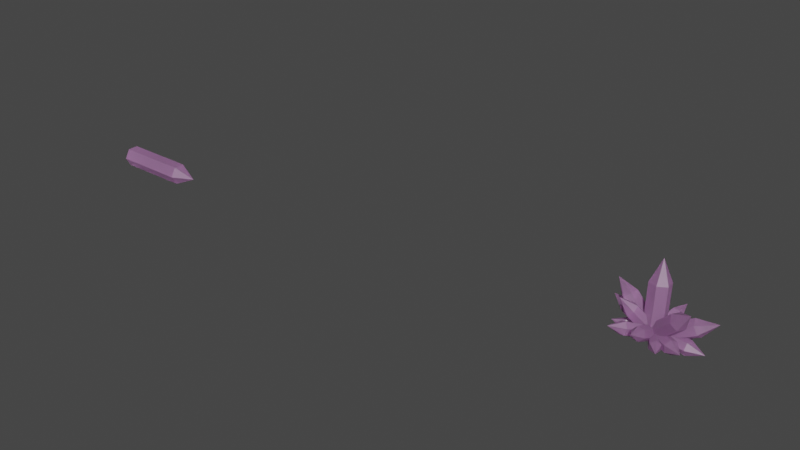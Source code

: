 # Source: blend.blend  (saved by Blender 3.6.13; exported with 4.5.12 LTS)
import bpy
from mathutils import Matrix  # noqa: F401  (used for matrix-valued properties, if any)

bpy.ops.wm.read_factory_settings(use_empty=True)
scene = bpy.context.scene
scene.name = 'Scene'

# ---- collections
col_collection = bpy.data.collections.new('Collection'); scene.collection.children.link(col_collection)

# ---- materials (node trees are filled in below, after node groups)
mat_crystal_001 = bpy.data.materials.new('crystal.001')
mat_crystal_001.surface_render_method = 'BLENDED'
mat_crystal_001.blend_method = 'BLEND'
mat_crystal_001.use_backface_culling = True
mat_crystal_002 = bpy.data.materials.new('crystal.002')
mat_crystal_002.surface_render_method = 'BLENDED'
mat_crystal_002.blend_method = 'BLEND'
mat_crystal_002.use_backface_culling = True

# ---- material node trees
mat_crystal_001.use_nodes = True; mat_crystal_001.node_tree.nodes.clear()
_N = mat_crystal_001.node_tree.nodes; _L = mat_crystal_001.node_tree.links
n0 = _N.new('ShaderNodeBsdfPrincipled'); n0.name = '原理化BSDF'; n0.location = (10, 300)
n0.distribution = 'GGX'
n0.subsurface_method = 'RANDOM_WALK_SKIN'
n0.inputs[0].default_value = (1.0, 0.5006, 1.0, 1.0)
n0.inputs[3].default_value = 2.0
n0.inputs[18].default_value = 0.8113
n0.inputs[27].default_value = (0.0, 0.0, 0.0, 1.0)
n0.inputs[28].default_value = 1.0
n1 = _N.new('ShaderNodeOutputMaterial'); n1.name = '材质输出'; n1.location = (300, 300)
_L.new(n0.outputs[0], n1.inputs[0])
n1.is_active_output = True
mat_crystal_002.use_nodes = True; mat_crystal_002.node_tree.nodes.clear()
_N = mat_crystal_002.node_tree.nodes; _L = mat_crystal_002.node_tree.links
n0 = _N.new('ShaderNodeBsdfPrincipled'); n0.name = '原理化BSDF'; n0.location = (10, 300)
n0.distribution = 'GGX'
n0.subsurface_method = 'RANDOM_WALK_SKIN'
n0.inputs[0].default_value = (1.0, 0.5006, 1.0, 1.0)
n0.inputs[3].default_value = 2.0
n0.inputs[18].default_value = 0.8113
n0.inputs[27].default_value = (0.5361, 0.236, 0.6469, 1.0)
n1 = _N.new('ShaderNodeOutputMaterial'); n1.name = '材质输出'; n1.location = (300, 300)
_L.new(n0.outputs[0], n1.inputs[0])
n1.is_active_output = True

# ---- world
world_world = bpy.data.worlds.new('World'); scene.world = world_world
world_world.use_nodes = True; world_world.node_tree.nodes.clear()
_N = world_world.node_tree.nodes; _L = world_world.node_tree.links
n0 = _N.new('ShaderNodeOutputWorld'); n0.name = 'World Output'; n0.location = (300, 300)
n1 = _N.new('ShaderNodeBackground'); n1.name = 'Background'; n1.location = (10, 300)
n1.inputs[0].default_value = (0.05088, 0.05088, 0.05088, 1.0)
_L.new(n1.outputs[0], n0.inputs[0])
n0.is_active_output = True
world_world.color = (0.05088, 0.05088, 0.05088)
world_world.use_sun_shadow = False
world_world.sun_shadow_jitter_overblur = 0.0

# ---- meshes
me_002 = bpy.data.meshes.new('柱体.002')
me_002.from_pydata([(0.1181, 0.0968, -0.04082), (0.4641, -0.5555, -0.01952), (0.01119, 0.03706, -0.1332), (0.3571, -0.6153, -0.1119), (-0.1144, -0.02761, -0.0734), (0.2315, -0.6799, -0.05209), (-0.1331, -0.03255, 0.07882), (0.2128, -0.6849, 0.1001), (-0.02617, 0.02719, 0.1712), (0.3198, -0.6251, 0.1925), (0.09946, 0.09186, 0.1114), (0.4454, -0.5605, 0.1327), (0.4985, -0.9221, 0.05016), (-0.03417, -0.1678, 0.03092), (0.7467, -0.2744, 0.3154), (-0.06302, -0.04891, 0.1547), (0.7178, -0.1555, 0.4391), (-0.02886, 0.1189, 0.1238), (0.752, 0.01236, 0.4082), (0.03417, 0.1678, -0.03092), (0.815, 0.06128, 0.2535), (0.06302, 0.04891, -0.1547), (0.8439, -0.05764, 0.1298), (0.02886, -0.1189, -0.1238), (0.8097, -0.2255, 0.1607), (1.142, -0.1559, 0.4161), (-0.1318, 0.06052, -0.09351), (0.2338, 0.7442, 0.1284), (0.01394, 0.001144, -0.1508), (0.3796, 0.6848, 0.07107), (0.1148, -0.08578, -0.04911), (0.4804, 0.5979, 0.1728), (0.06979, -0.1133, 0.1099), (0.4354, 0.5704, 0.3318), (-0.076, -0.05396, 0.1672), (0.2896, 0.6297, 0.3891), (-0.1768, 0.03296, 0.06549), (0.1888, 0.7167, 0.2874), (0.5038, 0.9737, 0.3328), (-0.1648, -0.04391, -0.02363), (-0.2385, 0.7051, 0.26), (-0.05728, 0.01051, -0.1394), (-0.131, 0.7596, 0.1443), (0.1064, 0.01409, -0.1063), (0.03269, 0.7631, 0.1774), (0.1627, -0.03676, 0.04263), (0.08893, 0.7123, 0.3263), (0.0552, -0.09118, 0.1584), (-0.01856, 0.6579, 0.4421), (-0.1085, -0.09476, 0.1253), (-0.1823, 0.6543, 0.4089), (-0.1089, 1.055, 0.4244), (-0.0901, -0.09509, -0.06317), (-0.4838, 0.4574, -0.02334), (0.01075, -0.01872, -0.1258), (-0.3829, 0.5337, -0.08596), (0.1091, 0.04576, -0.04776), (-0.2845, 0.5982, -0.007939), (0.1067, 0.03387, 0.09286), (-0.287, 0.5863, 0.1327), (0.005825, -0.04251, 0.1555), (-0.3878, 0.5099, 0.1953), (-0.09256, -0.107, 0.07746), (-0.4862, 0.4455, 0.1173), (-0.5675, 0.7775, 0.0731), (-0.08606, 0.1005, 0.03117), (0.4756, 0.3844, 0.1176), (-0.0483, 0.06249, -0.0894), (0.5133, 0.3463, -0.003008), (0.01276, -0.05329, -0.106), (0.5744, 0.2306, -0.01957), (0.03607, -0.1311, -0.001954), (0.5977, 0.1528, 0.08444), (-0.00169, -0.09304, 0.1186), (0.5599, 0.1908, 0.205), (-0.06276, 0.02274, 0.1352), (0.4989, 0.3066, 0.2216), (0.7965, 0.3999, 0.141), (-0.06013, -0.1562, -0.05256), (-0.7584, 0.2609, 0.04888), (0.0003948, -0.03098, -0.1508), (-0.6979, 0.3861, -0.04935), (0.08737, 0.09761, -0.08086), (-0.6109, 0.5147, 0.02059), (0.1138, 0.101, 0.08731), (-0.5845, 0.5181, 0.1888), (0.05329, -0.02423, 0.1855), (-0.645, 0.3929, 0.287), (-0.03368, -0.1528, 0.1156), (-0.732, 0.2643, 0.2171), (-0.9946, 0.5825, 0.1658), (0.08473, -0.09162, -0.0004716), (-0.4133, -0.3948, -0.00574), (0.04639, -0.02698, -0.09546), (-0.4516, -0.3302, -0.1007), (-0.01606, 0.0753, -0.07787), (-0.5141, -0.2279, -0.08314), (-0.04017, 0.1129, 0.03469), (-0.5382, -0.1902, 0.02942), (-0.001825, 0.04831, 0.1297), (-0.4999, -0.2549, 0.1244), (0.06062, -0.05397, 0.1121), (-0.4374, -0.3571, 0.1068), (-0.7062, -0.4328, 0.009404), (0.08232, 0.1344, 0.01287), (0.6126, -0.3716, 0.105), (0.03835, 0.06469, -0.1166), (0.5686, -0.4413, -0.02441), (-0.06796, -0.04587, -0.1119), (0.4623, -0.5518, -0.01974), (-0.1303, -0.08675, 0.0222), (0.3999, -0.5927, 0.1144), (-0.08631, -0.01709, 0.1517), (0.4439, -0.523, 0.2438), (0.01999, 0.09347, 0.147), (0.5502, -0.4125, 0.2392), (0.7516, -0.7163, 0.1524), (0.03963, 0.08145, 0.1296), (-0.04912, -0.5981, 0.4053), (0.1344, 0.02567, 0.02261), (0.0457, -0.6539, 0.2983), (0.07861, -0.02174, -0.1122), (-0.01013, -0.7013, 0.1635), (-0.07205, -0.01337, -0.1401), (-0.1608, -0.6929, 0.1356), (-0.1669, 0.04241, -0.03312), (-0.2556, -0.6371, 0.2426), (-0.111, 0.08982, 0.1017), (-0.1998, -0.5897, 0.3774), (-0.146, -0.9599, 0.398), (0.09353, -0.03297, 0.07722), (-0.2073, -0.5358, 0.03749), (0.09758, -0.02577, -0.0445), (-0.2032, -0.5286, -0.08422), (0.008931, 0.03206, -0.1052), (-0.2919, -0.4708, -0.1449), (-0.08376, 0.08269, -0.04411), (-0.3846, -0.4201, -0.08383), (-0.0878, 0.07549, 0.07761), (-0.3886, -0.4273, 0.03788), (0.0008453, 0.01766, 0.1383), (-0.3, -0.4851, 0.09854), (-0.4351, -0.7106, -0.04155), (-0.1812, -0.1701, -0.0001476), (-0.238, 0.07188, 0.0003079), (-0.1803, -0.1722, 1.196), (0.05673, -0.242, -0.0004555), (0.238, -0.07188, -0.0003079), (0.05766, -0.244, 1.196), (0.2389, -0.07391, 1.196), (0.001367, -0.002974, 1.75), (0.1822, 0.1681, 1.197), (-0.05579, 0.24, 1.197), (-0.237, 0.06984, 1.197), (-0.05673, 0.242, 0.0004555), (0.1812, 0.1701, 0.0001475), (-0.08136, -0.196, 0.0005192), (-0.1553, -0.05076, -0.1354), (-0.7771, 0.09467, 0.6898), (0.07397, -0.1452, 0.1359), (0.1553, 0.05076, 0.1354), (-0.6218, 0.1454, 0.8252), (-0.5405, 0.3414, 0.8246), (-1.018, 0.4252, 1.008), (-0.6144, 0.4867, 0.6887), (-0.7697, 0.4359, 0.5534), (-0.8511, 0.2399, 0.5539), (-0.07397, 0.1452, -0.1359), (0.08136, 0.196, -0.0005192), (-0.06584, -0.1946, 0.0002706), (-0.1671, -0.06835, 0.1181), (0.6529, -0.2173, 0.6422), (0.06004, -0.1233, -0.1381), (0.08463, 0.0744, -0.1587), (0.7788, -0.146, 0.5038), (0.8034, 0.05168, 0.4833), (1.01, -0.03021, 0.9187), (0.7021, 0.178, 0.6011), (0.5762, 0.1066, 0.7395), (0.5516, -0.09107, 0.7601), (-0.1425, 0.1293, 0.09759), (-0.01665, 0.2007, -0.04081), (-0.1574, -0.09224, 0.05916), (-0.1689, 0.05315, -0.03581), (0.2427, 0.3321, 0.6606), (-0.01965, -0.1971, 0.04149), (0.1067, -0.1566, -0.07115), (0.3805, 0.2273, 0.643), (0.5068, 0.2678, 0.5303), (0.5542, 0.5691, 0.8263), (0.4954, 0.4132, 0.4354), (0.3576, 0.5181, 0.453), (0.2313, 0.4775, 0.5657), (-0.04254, 0.09368, -0.1485), (0.09524, -0.01118, -0.1661), (0.0801, -0.1757, 0.08809), (-0.01434, -0.1857, -0.1017), (-0.8163, -0.3559, 0.5437), (0.09443, 0.01004, 0.1898), (0.01434, 0.1857, 0.1017), (-0.802, -0.1702, 0.6454), (-0.8821, 0.005442, 0.5573), (-1.311, -0.2637, 0.6664), (-0.9765, -0.004602, 0.3675), (-0.9909, -0.1903, 0.2658), (-0.9108, -0.366, 0.3539), (-0.09443, -0.01004, -0.1898), (-0.0801, 0.1757, -0.08809), (-0.02508, -0.1771, 0.04313), (-0.02274, -0.09053, -0.108), (-0.8633, -0.1567, 0.0419), (-0.02316, -0.08958, 0.1937), (-0.01891, 0.08453, 0.1932), (-0.8614, -0.06914, 0.1925), (-0.8571, 0.105, 0.1919), (-1.247, 0.02691, 0.04079), (-0.8548, 0.1916, 0.04082), (-0.8567, 0.104, -0.1097), (-0.861, -0.07008, -0.1092), (-0.0185, 0.08359, -0.1085), (-0.01658, 0.1711, 0.04205)], [], [(0, 1, 3, 2), (2, 3, 5, 4), (4, 5, 7, 6), (6, 7, 9, 8), (9, 7, 12), (8, 9, 11, 10), (10, 11, 1, 0), (0, 2, 4, 6, 8, 10), (5, 12, 7), (1, 11, 12), (3, 1, 12), (11, 9, 12), (5, 3, 12), (13, 14, 16, 15), (15, 16, 18, 17), (17, 18, 20, 19), (19, 20, 22, 21), (22, 20, 25), (21, 22, 24, 23), (23, 24, 14, 13), (13, 15, 17, 19, 21, 23), (18, 25, 20), (14, 24, 25), (16, 14, 25), (24, 22, 25), (18, 16, 25), (26, 27, 29, 28), (28, 29, 31, 30), (30, 31, 33, 32), (32, 33, 35, 34), (35, 33, 38), (34, 35, 37, 36), (36, 37, 27, 26), (26, 28, 30, 32, 34, 36), (31, 38, 33), (27, 37, 38), (29, 27, 38), (37, 35, 38), (31, 29, 38), (39, 40, 42, 41), (41, 42, 44, 43), (43, 44, 46, 45), (45, 46, 48, 47), (48, 46, 51), (47, 48, 50, 49), (49, 50, 40, 39), (39, 41, 43, 45, 47, 49), (44, 51, 46), (40, 50, 51), (42, 40, 51), (50, 48, 51), (44, 42, 51), (52, 53, 55, 54), (54, 55, 57, 56), (56, 57, 59, 58), (58, 59, 61, 60), (61, 59, 64), (60, 61, 63, 62), (62, 63, 53, 52), (52, 54, 56, 58, 60, 62), (57, 64, 59), (53, 63, 64), (55, 53, 64), (63, 61, 64), (57, 55, 64), (65, 66, 68, 67), (67, 68, 70, 69), (69, 70, 72, 71), (71, 72, 74, 73), (74, 72, 77), (73, 74, 76, 75), (75, 76, 66, 65), (65, 67, 69, 71, 73, 75), (70, 77, 72), (66, 76, 77), (68, 66, 77), (76, 74, 77), (70, 68, 77), (78, 79, 81, 80), (80, 81, 83, 82), (82, 83, 85, 84), (84, 85, 87, 86), (87, 85, 90), (86, 87, 89, 88), (88, 89, 79, 78), (78, 80, 82, 84, 86, 88), (83, 90, 85), (79, 89, 90), (81, 79, 90), (89, 87, 90), (83, 81, 90), (91, 92, 94, 93), (93, 94, 96, 95), (95, 96, 98, 97), (97, 98, 100, 99), (100, 98, 103), (99, 100, 102, 101), (101, 102, 92, 91), (91, 93, 95, 97, 99, 101), (96, 103, 98), (92, 102, 103), (94, 92, 103), (102, 100, 103), (96, 94, 103), (104, 105, 107, 106), (106, 107, 109, 108), (108, 109, 111, 110), (110, 111, 113, 112), (113, 111, 116), (112, 113, 115, 114), (114, 115, 105, 104), (104, 106, 108, 110, 112, 114), (109, 116, 111), (105, 115, 116), (107, 105, 116), (115, 113, 116), (109, 107, 116), (117, 118, 120, 119), (119, 120, 122, 121), (121, 122, 124, 123), (123, 124, 126, 125), (126, 124, 129), (125, 126, 128, 127), (127, 128, 118, 117), (117, 119, 121, 123, 125, 127), (122, 129, 124), (118, 128, 129), (120, 118, 129), (128, 126, 129), (122, 120, 129), (130, 131, 133, 132), (132, 133, 135, 134), (134, 135, 137, 136), (136, 137, 139, 138), (139, 137, 142), (138, 139, 141, 140), (140, 141, 131, 130), (130, 132, 134, 136, 138, 140), (135, 142, 137), (131, 141, 142), (133, 131, 142), (141, 139, 142), (135, 133, 142), (143, 144, 154, 155, 147, 146), (143, 145, 153, 144), (146, 148, 145, 143), (147, 149, 148, 146), (148, 149, 150), (145, 148, 150), (152, 150, 151), (149, 151, 150), (153, 145, 150), (152, 153, 150), (144, 153, 152, 154), (154, 152, 151, 155), (155, 151, 149, 147), (156, 157, 167, 168, 160, 159), (156, 158, 166, 157), (159, 161, 158, 156), (160, 162, 161, 159), (161, 162, 163), (158, 161, 163), (165, 163, 164), (162, 164, 163), (166, 158, 163), (165, 166, 163), (157, 166, 165, 167), (167, 165, 164, 168), (168, 164, 162, 160), (169, 170, 180, 181, 173, 172), (169, 171, 179, 170), (172, 174, 171, 169), (173, 175, 174, 172), (174, 175, 176), (171, 174, 176), (178, 176, 177), (175, 177, 176), (179, 171, 176), (178, 179, 176), (170, 179, 178, 180), (180, 178, 177, 181), (181, 177, 175, 173), (182, 183, 193, 194, 186, 185), (182, 184, 192, 183), (185, 187, 184, 182), (186, 188, 187, 185), (187, 188, 189), (184, 187, 189), (191, 189, 190), (188, 190, 189), (192, 184, 189), (191, 192, 189), (183, 192, 191, 193), (193, 191, 190, 194), (194, 190, 188, 186), (195, 196, 206, 207, 199, 198), (195, 197, 205, 196), (198, 200, 197, 195), (199, 201, 200, 198), (200, 201, 202), (197, 200, 202), (204, 202, 203), (201, 203, 202), (205, 197, 202), (204, 205, 202), (196, 205, 204, 206), (206, 204, 203, 207), (207, 203, 201, 199), (208, 209, 219, 220, 212, 211), (208, 210, 218, 209), (211, 213, 210, 208), (212, 214, 213, 211), (213, 214, 215), (210, 213, 215), (217, 215, 216), (214, 216, 215), (218, 210, 215), (217, 218, 215), (209, 218, 217, 219), (219, 217, 216, 220), (220, 216, 214, 212)])
_uv = me_002.uv_layers.new(name='UV 贴图')
_uv.uv.foreach_set('vector', [1.0, 0.5, 1.0, 1.0, 0.8333, 1.0, 0.8333, 0.5, 0.8333, 0.5, 0.8333, 1.0, 0.6667, 1.0, 0.6667, 0.5, 0.6667, 0.5, 0.6667, 1.0, 0.5, 1.0, 0.5, 0.5, 0.5, 0.5, 0.5, 1.0, 0.3333, 1.0, 0.3333, 0.5, 0.04215, 0.13, 0.25, 0.01, 0.25, 0.25, 0.3333, 0.5, 0.3333, 1.0, 0.1667, 1.0, 0.1667, 0.5, 0.1667, 0.5, 0.1667, 1.0, -8.941e-08, 1.0, -8.941e-08, 0.5, 0.75, 0.49, 0.9578, 0.37, 0.9578, 0.13, 0.75, 0.01, 0.5422, 0.13, 0.5422, 0.37, 0.4578, 0.13, 0.25, 0.25, 0.25, 0.01, 0.25, 0.49, 0.04215, 0.37, 0.25, 0.25, 0.4578, 0.37, 0.25, 0.49, 0.25, 0.25, 0.04215, 0.37, 0.04215, 0.13, 0.25, 0.25, 0.4578, 0.13, 0.4578, 0.37, 0.25, 0.25, 1.0, 0.5, 1.0, 1.0, 0.8333, 1.0, 0.8333, 0.5, 0.8333, 0.5, 0.8333, 1.0, 0.6667, 1.0, 0.6667, 0.5, 0.6667, 0.5, 0.6667, 1.0, 0.5, 1.0, 0.5, 0.5, 0.5, 0.5, 0.5, 1.0, 0.3333, 1.0, 0.3333, 0.5, 0.04215, 0.13, 0.25, 0.01, 0.25, 0.25, 0.3333, 0.5, 0.3333, 1.0, 0.1667, 1.0, 0.1667, 0.5, 0.1667, 0.5, 0.1667, 1.0, -8.941e-08, 1.0, -8.941e-08, 0.5, 0.75, 0.49, 0.9578, 0.37, 0.9578, 0.13, 0.75, 0.01, 0.5422, 0.13, 0.5422, 0.37, 0.4578, 0.13, 0.25, 0.25, 0.25, 0.01, 0.25, 0.49, 0.04215, 0.37, 0.25, 0.25, 0.4578, 0.37, 0.25, 0.49, 0.25, 0.25, 0.04215, 0.37, 0.04215, 0.13, 0.25, 0.25, 0.4578, 0.13, 0.4578, 0.37, 0.25, 0.25, 1.0, 0.5, 1.0, 1.0, 0.8333, 1.0, 0.8333, 0.5, 0.8333, 0.5, 0.8333, 1.0, 0.6667, 1.0, 0.6667, 0.5, 0.6667, 0.5, 0.6667, 1.0, 0.5, 1.0, 0.5, 0.5, 0.5, 0.5, 0.5, 1.0, 0.3333, 1.0, 0.3333, 0.5, 0.04215, 0.13, 0.25, 0.01, 0.25, 0.25, 0.3333, 0.5, 0.3333, 1.0, 0.1667, 1.0, 0.1667, 0.5, 0.1667, 0.5, 0.1667, 1.0, -8.941e-08, 1.0, -8.941e-08, 0.5, 0.75, 0.49, 0.9578, 0.37, 0.9578, 0.13, 0.75, 0.01, 0.5422, 0.13, 0.5422, 0.37, 0.4578, 0.13, 0.25, 0.25, 0.25, 0.01, 0.25, 0.49, 0.04215, 0.37, 0.25, 0.25, 0.4578, 0.37, 0.25, 0.49, 0.25, 0.25, 0.04215, 0.37, 0.04215, 0.13, 0.25, 0.25, 0.4578, 0.13, 0.4578, 0.37, 0.25, 0.25, 1.0, 0.5, 1.0, 1.0, 0.8333, 1.0, 0.8333, 0.5, 0.8333, 0.5, 0.8333, 1.0, 0.6667, 1.0, 0.6667, 0.5, 0.6667, 0.5, 0.6667, 1.0, 0.5, 1.0, 0.5, 0.5, 0.5, 0.5, 0.5, 1.0, 0.3333, 1.0, 0.3333, 0.5, 0.04215, 0.13, 0.25, 0.01, 0.25, 0.25, 0.3333, 0.5, 0.3333, 1.0, 0.1667, 1.0, 0.1667, 0.5, 0.1667, 0.5, 0.1667, 1.0, -8.941e-08, 1.0, -8.941e-08, 0.5, 0.75, 0.49, 0.9578, 0.37, 0.9578, 0.13, 0.75, 0.01, 0.5422, 0.13, 0.5422, 0.37, 0.4578, 0.13, 0.25, 0.25, 0.25, 0.01, 0.25, 0.49, 0.04215, 0.37, 0.25, 0.25, 0.4578, 0.37, 0.25, 0.49, 0.25, 0.25, 0.04215, 0.37, 0.04215, 0.13, 0.25, 0.25, 0.4578, 0.13, 0.4578, 0.37, 0.25, 0.25, 1.0, 0.5, 1.0, 1.0, 0.8333, 1.0, 0.8333, 0.5, 0.8333, 0.5, 0.8333, 1.0, 0.6667, 1.0, 0.6667, 0.5, 0.6667, 0.5, 0.6667, 1.0, 0.5, 1.0, 0.5, 0.5, 0.5, 0.5, 0.5, 1.0, 0.3333, 1.0, 0.3333, 0.5, 0.04215, 0.13, 0.25, 0.01, 0.25, 0.25, 0.3333, 0.5, 0.3333, 1.0, 0.1667, 1.0, 0.1667, 0.5, 0.1667, 0.5, 0.1667, 1.0, -8.941e-08, 1.0, -8.941e-08, 0.5, 0.75, 0.49, 0.9578, 0.37, 0.9578, 0.13, 0.75, 0.01, 0.5422, 0.13, 0.5422, 0.37, 0.4578, 0.13, 0.25, 0.25, 0.25, 0.01, 0.25, 0.49, 0.04215, 0.37, 0.25, 0.25, 0.4578, 0.37, 0.25, 0.49, 0.25, 0.25, 0.04215, 0.37, 0.04215, 0.13, 0.25, 0.25, 0.4578, 0.13, 0.4578, 0.37, 0.25, 0.25, 1.0, 0.5, 1.0, 1.0, 0.8333, 1.0, 0.8333, 0.5, 0.8333, 0.5, 0.8333, 1.0, 0.6667, 1.0, 0.6667, 0.5, 0.6667, 0.5, 0.6667, 1.0, 0.5, 1.0, 0.5, 0.5, 0.5, 0.5, 0.5, 1.0, 0.3333, 1.0, 0.3333, 0.5, 0.04215, 0.13, 0.25, 0.01, 0.25, 0.25, 0.3333, 0.5, 0.3333, 1.0, 0.1667, 1.0, 0.1667, 0.5, 0.1667, 0.5, 0.1667, 1.0, -8.941e-08, 1.0, -8.941e-08, 0.5, 0.75, 0.49, 0.9578, 0.37, 0.9578, 0.13, 0.75, 0.01, 0.5422, 0.13, 0.5422, 0.37, 0.4578, 0.13, 0.25, 0.25, 0.25, 0.01, 0.25, 0.49, 0.04215, 0.37, 0.25, 0.25, 0.4578, 0.37, 0.25, 0.49, 0.25, 0.25, 0.04215, 0.37, 0.04215, 0.13, 0.25, 0.25, 0.4578, 0.13, 0.4578, 0.37, 0.25, 0.25, 1.0, 0.5, 1.0, 1.0, 0.8333, 1.0, 0.8333, 0.5, 0.8333, 0.5, 0.8333, 1.0, 0.6667, 1.0, 0.6667, 0.5, 0.6667, 0.5, 0.6667, 1.0, 0.5, 1.0, 0.5, 0.5, 0.5, 0.5, 0.5, 1.0, 0.3333, 1.0, 0.3333, 0.5, 0.04215, 0.13, 0.25, 0.01, 0.25, 0.25, 0.3333, 0.5, 0.3333, 1.0, 0.1667, 1.0, 0.1667, 0.5, 0.1667, 0.5, 0.1667, 1.0, -8.941e-08, 1.0, -8.941e-08, 0.5, 0.75, 0.49, 0.9578, 0.37, 0.9578, 0.13, 0.75, 0.01, 0.5422, 0.13, 0.5422, 0.37, 0.4578, 0.13, 0.25, 0.25, 0.25, 0.01, 0.25, 0.49, 0.04215, 0.37, 0.25, 0.25, 0.4578, 0.37, 0.25, 0.49, 0.25, 0.25, 0.04215, 0.37, 0.04215, 0.13, 0.25, 0.25, 0.4578, 0.13, 0.4578, 0.37, 0.25, 0.25, 1.0, 0.5, 1.0, 1.0, 0.8333, 1.0, 0.8333, 0.5, 0.8333, 0.5, 0.8333, 1.0, 0.6667, 1.0, 0.6667, 0.5, 0.6667, 0.5, 0.6667, 1.0, 0.5, 1.0, 0.5, 0.5, 0.5, 0.5, 0.5, 1.0, 0.3333, 1.0, 0.3333, 0.5, 0.04215, 0.13, 0.25, 0.01, 0.25, 0.25, 0.3333, 0.5, 0.3333, 1.0, 0.1667, 1.0, 0.1667, 0.5, 0.1667, 0.5, 0.1667, 1.0, -8.941e-08, 1.0, -8.941e-08, 0.5, 0.75, 0.49, 0.9578, 0.37, 0.9578, 0.13, 0.75, 0.01, 0.5422, 0.13, 0.5422, 0.37, 0.4578, 0.13, 0.25, 0.25, 0.25, 0.01, 0.25, 0.49, 0.04215, 0.37, 0.25, 0.25, 0.4578, 0.37, 0.25, 0.49, 0.25, 0.25, 0.04215, 0.37, 0.04215, 0.13, 0.25, 0.25, 0.4578, 0.13, 0.4578, 0.37, 0.25, 0.25, 1.0, 0.5, 1.0, 1.0, 0.8333, 1.0, 0.8333, 0.5, 0.8333, 0.5, 0.8333, 1.0, 0.6667, 1.0, 0.6667, 0.5, 0.6667, 0.5, 0.6667, 1.0, 0.5, 1.0, 0.5, 0.5, 0.5, 0.5, 0.5, 1.0, 0.3333, 1.0, 0.3333, 0.5, 0.04215, 0.13, 0.25, 0.01, 0.25, 0.25, 0.3333, 0.5, 0.3333, 1.0, 0.1667, 1.0, 0.1667, 0.5, 0.1667, 0.5, 0.1667, 1.0, -8.941e-08, 1.0, -8.941e-08, 0.5, 0.75, 0.49, 0.9578, 0.37, 0.9578, 0.13, 0.75, 0.01, 0.5422, 0.13, 0.5422, 0.37, 0.4578, 0.13, 0.25, 0.25, 0.25, 0.01, 0.25, 0.49, 0.04215, 0.37, 0.25, 0.25, 0.4578, 0.37, 0.25, 0.49, 0.25, 0.25, 0.04215, 0.37, 0.04215, 0.13, 0.25, 0.25, 0.4578, 0.13, 0.4578, 0.37, 0.25, 0.25, 1.0, 0.5, 1.0, 1.0, 0.8333, 1.0, 0.8333, 0.5, 0.8333, 0.5, 0.8333, 1.0, 0.6667, 1.0, 0.6667, 0.5, 0.6667, 0.5, 0.6667, 1.0, 0.5, 1.0, 0.5, 0.5, 0.5, 0.5, 0.5, 1.0, 0.3333, 1.0, 0.3333, 0.5, 0.04215, 0.13, 0.25, 0.01, 0.25, 0.25, 0.3333, 0.5, 0.3333, 1.0, 0.1667, 1.0, 0.1667, 0.5, 0.1667, 0.5, 0.1667, 1.0, -8.941e-08, 1.0, -8.941e-08, 0.5, 0.75, 0.49, 0.9578, 0.37, 0.9578, 0.13, 0.75, 0.01, 0.5422, 0.13, 0.5422, 0.37, 0.4578, 0.13, 0.25, 0.25, 0.25, 0.01, 0.25, 0.49, 0.04215, 0.37, 0.25, 0.25, 0.4578, 0.37, 0.25, 0.49, 0.25, 0.25, 0.04215, 0.37, 0.04215, 0.13, 0.25, 0.25, 0.4578, 0.13, 0.4578, 0.37, 0.25, 0.25, 1.0, 0.5, 1.0, 1.0, 0.8333, 1.0, 0.8333, 0.5, 0.8333, 0.5, 0.8333, 1.0, 0.6667, 1.0, 0.6667, 0.5, 0.6667, 0.5, 0.6667, 1.0, 0.5, 1.0, 0.5, 0.5, 0.5, 0.5, 0.5, 1.0, 0.3333, 1.0, 0.3333, 0.5, 0.04215, 0.13, 0.25, 0.01, 0.25, 0.25, 0.3333, 0.5, 0.3333, 1.0, 0.1667, 1.0, 0.1667, 0.5, 0.1667, 0.5, 0.1667, 1.0, -8.941e-08, 1.0, -8.941e-08, 0.5, 0.75, 0.49, 0.9578, 0.37, 0.9578, 0.13, 0.75, 0.01, 0.5422, 0.13, 0.5422, 0.37, 0.4578, 0.13, 0.25, 0.25, 0.25, 0.01, 0.25, 0.49, 0.04215, 0.37, 0.25, 0.25, 0.4578, 0.37, 0.25, 0.49, 0.25, 0.25, 0.04215, 0.37, 0.04215, 0.13, 0.25, 0.25, 0.4578, 0.13, 0.4578, 0.37, 0.25, 0.25, 0.75, 0.49, 0.9578, 0.37, 0.9578, 0.13, 0.75, 0.01, 0.5422, 0.13, 0.5422, 0.37, 1.0, 0.5, 1.0, 1.0, 0.8333, 1.0, 0.8333, 0.5, 0.1667, 0.5, 0.1667, 1.0, -8.941e-08, 1.0, -8.941e-08, 0.5, 0.3333, 0.5, 0.3333, 1.0, 0.1667, 1.0, 0.1667, 0.5, 0.04215, 0.37, 0.04215, 0.13, 0.25, 0.25, 0.25, 0.49, 0.04215, 0.37, 0.25, 0.25, 0.4578, 0.13, 0.25, 0.25, 0.25, 0.01, 0.04215, 0.13, 0.25, 0.01, 0.25, 0.25, 0.4578, 0.37, 0.25, 0.49, 0.25, 0.25, 0.4578, 0.13, 0.4578, 0.37, 0.25, 0.25, 0.8333, 0.5, 0.8333, 1.0, 0.6667, 1.0, 0.6667, 0.5, 0.6667, 0.5, 0.6667, 1.0, 0.5, 1.0, 0.5, 0.5, 0.5, 0.5, 0.5, 1.0, 0.3333, 1.0, 0.3333, 0.5, 0.75, 0.49, 0.9578, 0.37, 0.9578, 0.13, 0.75, 0.01, 0.5422, 0.13, 0.5422, 0.37, 1.0, 0.5, 1.0, 1.0, 0.8333, 1.0, 0.8333, 0.5, 0.1667, 0.5, 0.1667, 1.0, -8.941e-08, 1.0, -8.941e-08, 0.5, 0.3333, 0.5, 0.3333, 1.0, 0.1667, 1.0, 0.1667, 0.5, 0.04215, 0.37, 0.04215, 0.13, 0.25, 0.25, 0.25, 0.49, 0.04215, 0.37, 0.25, 0.25, 0.4578, 0.13, 0.25, 0.25, 0.25, 0.01, 0.04215, 0.13, 0.25, 0.01, 0.25, 0.25, 0.4578, 0.37, 0.25, 0.49, 0.25, 0.25, 0.4578, 0.13, 0.4578, 0.37, 0.25, 0.25, 0.8333, 0.5, 0.8333, 1.0, 0.6667, 1.0, 0.6667, 0.5, 0.6667, 0.5, 0.6667, 1.0, 0.5, 1.0, 0.5, 0.5, 0.5, 0.5, 0.5, 1.0, 0.3333, 1.0, 0.3333, 0.5, 0.75, 0.49, 0.9578, 0.37, 0.9578, 0.13, 0.75, 0.01, 0.5422, 0.13, 0.5422, 0.37, 1.0, 0.5, 1.0, 1.0, 0.8333, 1.0, 0.8333, 0.5, 0.1667, 0.5, 0.1667, 1.0, -8.941e-08, 1.0, -8.941e-08, 0.5, 0.3333, 0.5, 0.3333, 1.0, 0.1667, 1.0, 0.1667, 0.5, 0.04215, 0.37, 0.04215, 0.13, 0.25, 0.25, 0.25, 0.49, 0.04215, 0.37, 0.25, 0.25, 0.4578, 0.13, 0.25, 0.25, 0.25, 0.01, 0.04215, 0.13, 0.25, 0.01, 0.25, 0.25, 0.4578, 0.37, 0.25, 0.49, 0.25, 0.25, 0.4578, 0.13, 0.4578, 0.37, 0.25, 0.25, 0.8333, 0.5, 0.8333, 1.0, 0.6667, 1.0, 0.6667, 0.5, 0.6667, 0.5, 0.6667, 1.0, 0.5, 1.0, 0.5, 0.5, 0.5, 0.5, 0.5, 1.0, 0.3333, 1.0, 0.3333, 0.5, 0.75, 0.49, 0.9578, 0.37, 0.9578, 0.13, 0.75, 0.01, 0.5422, 0.13, 0.5422, 0.37, 1.0, 0.5, 1.0, 1.0, 0.8333, 1.0, 0.8333, 0.5, 0.1667, 0.5, 0.1667, 1.0, -8.941e-08, 1.0, -8.941e-08, 0.5, 0.3333, 0.5, 0.3333, 1.0, 0.1667, 1.0, 0.1667, 0.5, 0.04215, 0.37, 0.04215, 0.13, 0.25, 0.25, 0.25, 0.49, 0.04215, 0.37, 0.25, 0.25, 0.4578, 0.13, 0.25, 0.25, 0.25, 0.01, 0.04215, 0.13, 0.25, 0.01, 0.25, 0.25, 0.4578, 0.37, 0.25, 0.49, 0.25, 0.25, 0.4578, 0.13, 0.4578, 0.37, 0.25, 0.25, 0.8333, 0.5, 0.8333, 1.0, 0.6667, 1.0, 0.6667, 0.5, 0.6667, 0.5, 0.6667, 1.0, 0.5, 1.0, 0.5, 0.5, 0.5, 0.5, 0.5, 1.0, 0.3333, 1.0, 0.3333, 0.5, 0.75, 0.49, 0.9578, 0.37, 0.9578, 0.13, 0.75, 0.01, 0.5422, 0.13, 0.5422, 0.37, 1.0, 0.5, 1.0, 1.0, 0.8333, 1.0, 0.8333, 0.5, 0.1667, 0.5, 0.1667, 1.0, -8.941e-08, 1.0, -8.941e-08, 0.5, 0.3333, 0.5, 0.3333, 1.0, 0.1667, 1.0, 0.1667, 0.5, 0.04215, 0.37, 0.04215, 0.13, 0.25, 0.25, 0.25, 0.49, 0.04215, 0.37, 0.25, 0.25, 0.4578, 0.13, 0.25, 0.25, 0.25, 0.01, 0.04215, 0.13, 0.25, 0.01, 0.25, 0.25, 0.4578, 0.37, 0.25, 0.49, 0.25, 0.25, 0.4578, 0.13, 0.4578, 0.37, 0.25, 0.25, 0.8333, 0.5, 0.8333, 1.0, 0.6667, 1.0, 0.6667, 0.5, 0.6667, 0.5, 0.6667, 1.0, 0.5, 1.0, 0.5, 0.5, 0.5, 0.5, 0.5, 1.0, 0.3333, 1.0, 0.3333, 0.5, 0.75, 0.49, 0.9578, 0.37, 0.9578, 0.13, 0.75, 0.01, 0.5422, 0.13, 0.5422, 0.37, 1.0, 0.5, 1.0, 1.0, 0.8333, 1.0, 0.8333, 0.5, 0.1667, 0.5, 0.1667, 1.0, -8.941e-08, 1.0, -8.941e-08, 0.5, 0.3333, 0.5, 0.3333, 1.0, 0.1667, 1.0, 0.1667, 0.5, 0.04215, 0.37, 0.04215, 0.13, 0.25, 0.25, 0.25, 0.49, 0.04215, 0.37, 0.25, 0.25, 0.4578, 0.13, 0.25, 0.25, 0.25, 0.01, 0.04215, 0.13, 0.25, 0.01, 0.25, 0.25, 0.4578, 0.37, 0.25, 0.49, 0.25, 0.25, 0.4578, 0.13, 0.4578, 0.37, 0.25, 0.25, 0.8333, 0.5, 0.8333, 1.0, 0.6667, 1.0, 0.6667, 0.5, 0.6667, 0.5, 0.6667, 1.0, 0.5, 1.0, 0.5, 0.5, 0.5, 0.5, 0.5, 1.0, 0.3333, 1.0, 0.3333, 0.5])
me_002.materials.append(mat_crystal_001)
me_002.update()
me_003 = bpy.data.meshes.new('柱体.003')
me_003.from_pydata([(-2.609e-09, 0.2561, -0.4483), (5.534e-08, 0.2561, 1.363), (0.2218, 0.1281, -0.4483), (0.2218, 0.1281, 1.363), (0.2218, -0.1281, -0.4483), (0.2218, -0.1281, 1.363), (-2.609e-09, -0.2561, -0.4483), (5.534e-08, -0.2561, 1.363), (-0.2218, -0.1281, -0.4483), (-0.2218, -0.1281, 1.363), (-0.2218, 0.1281, -0.4483), (-0.2218, 0.1281, 1.363), (5.534e-08, 2.192e-09, 1.885)], [], [(0, 1, 3, 2), (2, 3, 5, 4), (4, 5, 7, 6), (6, 7, 9, 8), (8, 9, 11, 10), (10, 11, 1, 0), (0, 2, 4, 6, 8, 10), (9, 7, 12), (12, 7, 5), (1, 11, 12), (12, 5, 3), (11, 9, 12), (1, 12, 3)])
_uv = me_003.uv_layers.new(name='UV 贴图')
_uv.uv.foreach_set('vector', [1.0, 0.5, 1.0, 1.0, 0.8333, 1.0, 0.8333, 0.5, 0.8333, 0.5, 0.8333, 1.0, 0.6667, 1.0, 0.6667, 0.5, 0.6667, 0.5, 0.6667, 1.0, 0.5, 1.0, 0.5, 0.5, 0.5, 0.5, 0.5, 1.0, 0.3333, 1.0, 0.3333, 0.5, 0.3333, 0.5, 0.3333, 1.0, 0.1667, 1.0, 0.1667, 0.5, 0.1667, 0.5, 0.1667, 1.0, -8.941e-08, 1.0, -8.941e-08, 0.5, 0.75, 0.49, 0.9578, 0.37, 0.9578, 0.13, 0.75, 0.01, 0.5422, 0.13, 0.5422, 0.37, 0.3333, 1.0, 0.5, 1.0, 0.25, 1.0, 0.75, 1.0, 0.5, 1.0, 0.6667, 1.0, -8.941e-08, 1.0, 0.1667, 1.0, 0.25, 1.0, 0.75, 1.0, 0.6667, 1.0, 0.8333, 1.0, 0.1667, 1.0, 0.3333, 1.0, 0.25, 1.0, 1.0, 1.0, 0.75, 1.0, 0.8333, 1.0])
me_003.materials.append(mat_crystal_002)
me_003.update()

# ---- objects
ob_crystal = bpy.data.objects.new('crystal', me_002)
ob_crystal_particle = bpy.data.objects.new('crystal_particle', me_003)

# ---- transforms, parenting, visibility, modifiers, constraints
ob_crystal.location = (-1.133e-08, 0.0, 0.03796)
ob_crystal.rotation_euler = (0.04095, -0.001154, 3.037)
ob_crystal_particle.location = (-13.37, -2.41, 0.9969)
ob_crystal_particle.rotation_euler = (-0.0, 1.571, 0.0)

# ---- collection membership
col_collection.objects.link(ob_crystal)
col_collection.objects.link(ob_crystal_particle)

# ---- scene / render settings (as saved in the file)
scene.frame_start = 1; scene.frame_end = 250; scene.frame_set(90)
scene.render.engine = 'BLENDER_EEVEE_NEXT'
scene.cycles.sampling_pattern = 'TABULATED_SOBOL'
scene.view_settings.view_transform = 'Filmic'
bpy.context.view_layer.update()

# ---- added for rendering (the .blend has no active camera and no usable light): camera, sun
cam_auto = bpy.data.cameras.new('AutoCamera')
cam_auto.lens = 50.0
cam_auto.sensor_width = 36.0
cam_auto.clip_end = 1000.0
ob_auto_camera = bpy.data.objects.new('AutoCamera', cam_auto)
scene.collection.objects.link(ob_auto_camera)
ob_auto_camera.location = (8.44587, -18.3394, 12.5385)
ob_auto_camera.rotation_euler = (1.09748, -7.21219e-08, 0.694738)
scene.camera = ob_auto_camera
light_auto_sun = bpy.data.lights.new('AutoSun', 'SUN')
light_auto_sun.energy = 3.0
light_auto_sun.angle = 0.0523599
ob_auto_sun = bpy.data.objects.new('AutoSun', light_auto_sun)
scene.collection.objects.link(ob_auto_sun)
ob_auto_sun.rotation_euler = (0.872665, 0.174533, 0.523599)
bpy.context.view_layer.update()
